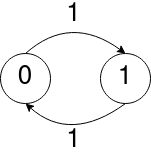

The diagram above was exported from draw.io. Its source (the exported page's mxGraphModel, read from the mxfile embedded in the PNG):
<mxGraphModel dx="327" dy="545" grid="1" gridSize="10" guides="1" tooltips="1" connect="1" arrows="1" fold="1" page="1" pageScale="1" pageWidth="850" pageHeight="1100" background="#ffffff" math="0" shadow="0">
  <root>
    <mxCell id="0" />
    <mxCell id="1" parent="0" />
    <mxCell id="5CnpC43rkM4VfOqPxFn1-2" value="1" style="ellipse;whiteSpace=wrap;html=1;aspect=fixed;fontSize=26;labelBackgroundColor=none;" vertex="1" parent="1">
      <mxGeometry x="210" y="370" width="50" height="50" as="geometry" />
    </mxCell>
    <mxCell id="5CnpC43rkM4VfOqPxFn1-3" value="0" style="ellipse;whiteSpace=wrap;html=1;aspect=fixed;fontSize=26;labelBackgroundColor=none;" vertex="1" parent="1">
      <mxGeometry x="110" y="370" width="50" height="50" as="geometry" />
    </mxCell>
    <mxCell id="5CnpC43rkM4VfOqPxFn1-5" value="1" style="endArrow=classic;html=1;exitX=0.5;exitY=0;exitDx=0;exitDy=0;entryX=0.5;entryY=0;entryDx=0;entryDy=0;curved=1;fontSize=26;labelBackgroundColor=none;fontColor=#010301;strokeColor=#000000;" edge="1" parent="1" source="5CnpC43rkM4VfOqPxFn1-3" target="5CnpC43rkM4VfOqPxFn1-2">
      <mxGeometry width="50" height="50" relative="1" as="geometry">
        <mxPoint x="230" y="440" as="sourcePoint" />
        <mxPoint x="280" y="390" as="targetPoint" />
        <Array as="points">
          <mxPoint x="180" y="330" />
        </Array>
      </mxGeometry>
    </mxCell>
    <mxCell id="5CnpC43rkM4VfOqPxFn1-6" value="1" style="endArrow=classic;html=1;exitX=0.5;exitY=1;exitDx=0;exitDy=0;entryX=0.5;entryY=1;entryDx=0;entryDy=0;curved=1;fontSize=26;labelBackgroundColor=none;strokeColor=#000000;fontColor=#000000;" edge="1" parent="1" source="5CnpC43rkM4VfOqPxFn1-2" target="5CnpC43rkM4VfOqPxFn1-3">
      <mxGeometry width="50" height="50" relative="1" as="geometry">
        <mxPoint x="140" y="460" as="sourcePoint" />
        <mxPoint x="240" y="460" as="targetPoint" />
        <Array as="points">
          <mxPoint x="180" y="460" />
        </Array>
      </mxGeometry>
    </mxCell>
  </root>
</mxGraphModel>